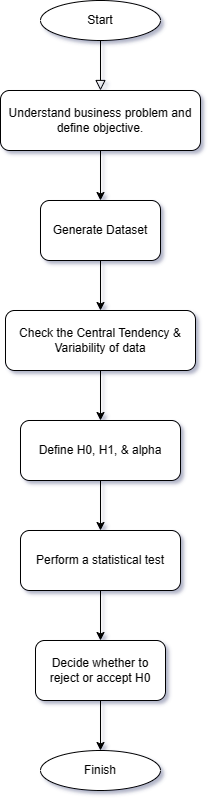

The diagram above was exported from draw.io. Its source (the exported page's mxGraphModel, read from the mxfile embedded in the PNG):
<mxGraphModel dx="617" dy="776" grid="1" gridSize="10" guides="1" tooltips="1" connect="1" arrows="1" fold="1" page="1" pageScale="1" pageWidth="827" pageHeight="1169" math="0" shadow="0">
  <root>
    <mxCell id="WIyWlLk6GJQsqaUBKTNV-0" />
    <mxCell id="WIyWlLk6GJQsqaUBKTNV-1" parent="WIyWlLk6GJQsqaUBKTNV-0" />
    <mxCell id="WIyWlLk6GJQsqaUBKTNV-2" value="" style="rounded=0;html=1;jettySize=auto;orthogonalLoop=1;fontSize=11;endArrow=block;endFill=0;endSize=8;strokeWidth=1;shadow=0;labelBackgroundColor=none;edgeStyle=orthogonalEdgeStyle;exitX=0.5;exitY=1;exitDx=0;exitDy=0;entryX=0.5;entryY=0;entryDx=0;entryDy=0;" parent="WIyWlLk6GJQsqaUBKTNV-1" source="kcQ00IGPuy7ODpObayQN-0" target="kcQ00IGPuy7ODpObayQN-2" edge="1">
      <mxGeometry relative="1" as="geometry">
        <mxPoint x="220" y="120" as="sourcePoint" />
        <mxPoint x="220" y="170" as="targetPoint" />
      </mxGeometry>
    </mxCell>
    <mxCell id="kcQ00IGPuy7ODpObayQN-0" value="Start" style="ellipse;whiteSpace=wrap;html=1;" parent="WIyWlLk6GJQsqaUBKTNV-1" vertex="1">
      <mxGeometry x="160" y="80" width="120" height="40" as="geometry" />
    </mxCell>
    <mxCell id="kcQ00IGPuy7ODpObayQN-1" value="Finish" style="ellipse;whiteSpace=wrap;html=1;" parent="WIyWlLk6GJQsqaUBKTNV-1" vertex="1">
      <mxGeometry x="160" y="830" width="120" height="40" as="geometry" />
    </mxCell>
    <mxCell id="kcQ00IGPuy7ODpObayQN-5" style="edgeStyle=orthogonalEdgeStyle;rounded=0;orthogonalLoop=1;jettySize=auto;html=1;exitX=0.5;exitY=1;exitDx=0;exitDy=0;" parent="WIyWlLk6GJQsqaUBKTNV-1" source="kcQ00IGPuy7ODpObayQN-2" target="kcQ00IGPuy7ODpObayQN-4" edge="1">
      <mxGeometry relative="1" as="geometry" />
    </mxCell>
    <mxCell id="kcQ00IGPuy7ODpObayQN-2" value="Understand business problem and define objective." style="rounded=1;whiteSpace=wrap;html=1;" parent="WIyWlLk6GJQsqaUBKTNV-1" vertex="1">
      <mxGeometry x="120" y="170" width="200" height="60" as="geometry" />
    </mxCell>
    <mxCell id="kcQ00IGPuy7ODpObayQN-10" style="edgeStyle=orthogonalEdgeStyle;rounded=0;orthogonalLoop=1;jettySize=auto;html=1;exitX=0.5;exitY=1;exitDx=0;exitDy=0;entryX=0.5;entryY=0;entryDx=0;entryDy=0;" parent="WIyWlLk6GJQsqaUBKTNV-1" source="kcQ00IGPuy7ODpObayQN-4" target="kcQ00IGPuy7ODpObayQN-6" edge="1">
      <mxGeometry relative="1" as="geometry" />
    </mxCell>
    <mxCell id="kcQ00IGPuy7ODpObayQN-4" value="Generate Dataset" style="rounded=1;whiteSpace=wrap;html=1;" parent="WIyWlLk6GJQsqaUBKTNV-1" vertex="1">
      <mxGeometry x="160" y="280" width="120" height="60" as="geometry" />
    </mxCell>
    <mxCell id="kcQ00IGPuy7ODpObayQN-11" style="edgeStyle=orthogonalEdgeStyle;rounded=0;orthogonalLoop=1;jettySize=auto;html=1;exitX=0.5;exitY=1;exitDx=0;exitDy=0;entryX=0.5;entryY=0;entryDx=0;entryDy=0;" parent="WIyWlLk6GJQsqaUBKTNV-1" source="kcQ00IGPuy7ODpObayQN-6" target="kcQ00IGPuy7ODpObayQN-7" edge="1">
      <mxGeometry relative="1" as="geometry" />
    </mxCell>
    <mxCell id="kcQ00IGPuy7ODpObayQN-6" value="Check the Central Tendency &amp;amp; Variability of data" style="rounded=1;whiteSpace=wrap;html=1;" parent="WIyWlLk6GJQsqaUBKTNV-1" vertex="1">
      <mxGeometry x="125" y="390" width="190" height="60" as="geometry" />
    </mxCell>
    <mxCell id="kcQ00IGPuy7ODpObayQN-12" style="edgeStyle=orthogonalEdgeStyle;rounded=0;orthogonalLoop=1;jettySize=auto;html=1;exitX=0.5;exitY=1;exitDx=0;exitDy=0;entryX=0.5;entryY=0;entryDx=0;entryDy=0;" parent="WIyWlLk6GJQsqaUBKTNV-1" source="kcQ00IGPuy7ODpObayQN-7" target="kcQ00IGPuy7ODpObayQN-8" edge="1">
      <mxGeometry relative="1" as="geometry" />
    </mxCell>
    <mxCell id="kcQ00IGPuy7ODpObayQN-7" value="Define H0, H1, &amp;amp; alpha" style="rounded=1;whiteSpace=wrap;html=1;" parent="WIyWlLk6GJQsqaUBKTNV-1" vertex="1">
      <mxGeometry x="140" y="500" width="160" height="60" as="geometry" />
    </mxCell>
    <mxCell id="kcQ00IGPuy7ODpObayQN-13" style="edgeStyle=orthogonalEdgeStyle;rounded=0;orthogonalLoop=1;jettySize=auto;html=1;exitX=0.5;exitY=1;exitDx=0;exitDy=0;entryX=0.5;entryY=0;entryDx=0;entryDy=0;" parent="WIyWlLk6GJQsqaUBKTNV-1" source="kcQ00IGPuy7ODpObayQN-8" target="kcQ00IGPuy7ODpObayQN-9" edge="1">
      <mxGeometry relative="1" as="geometry" />
    </mxCell>
    <mxCell id="kcQ00IGPuy7ODpObayQN-8" value="Perform a statistical test" style="rounded=1;whiteSpace=wrap;html=1;" parent="WIyWlLk6GJQsqaUBKTNV-1" vertex="1">
      <mxGeometry x="140" y="610" width="160" height="60" as="geometry" />
    </mxCell>
    <mxCell id="kcQ00IGPuy7ODpObayQN-14" style="edgeStyle=orthogonalEdgeStyle;rounded=0;orthogonalLoop=1;jettySize=auto;html=1;exitX=0.5;exitY=1;exitDx=0;exitDy=0;entryX=0.5;entryY=0;entryDx=0;entryDy=0;" parent="WIyWlLk6GJQsqaUBKTNV-1" source="kcQ00IGPuy7ODpObayQN-9" target="kcQ00IGPuy7ODpObayQN-1" edge="1">
      <mxGeometry relative="1" as="geometry" />
    </mxCell>
    <mxCell id="kcQ00IGPuy7ODpObayQN-9" value="Decide whether to reject or accept H0" style="rounded=1;whiteSpace=wrap;html=1;" parent="WIyWlLk6GJQsqaUBKTNV-1" vertex="1">
      <mxGeometry x="155" y="720" width="130" height="60" as="geometry" />
    </mxCell>
  </root>
</mxGraphModel>